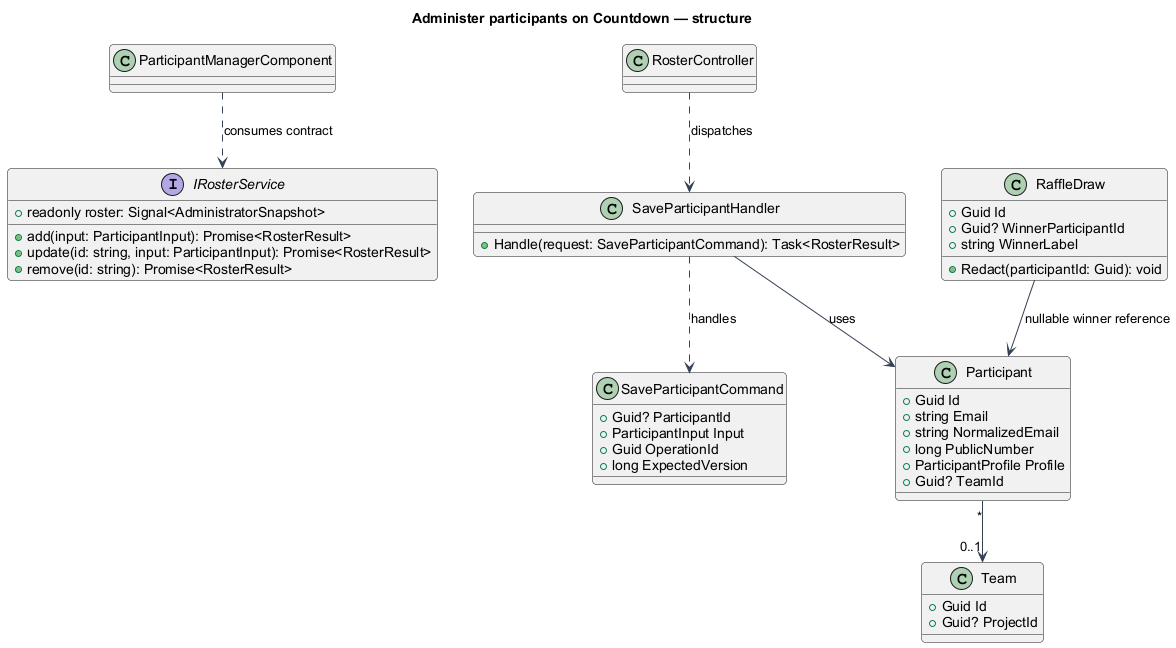

The diagram above was rendered by PlantUML. Its source (embedded in the PNG):
@startuml
skinparam backgroundColor #FFFFFF
skinparam shadowing false
skinparam defaultFontName Arial
skinparam ArrowColor #344054
skinparam roundcorner 8
title Administer participants on Countdown — structure
interface IRosterService {
+readonly roster: Signal<AdministratorSnapshot>
+add(input: ParticipantInput): Promise<RosterResult>
+update(id: string, input: ParticipantInput): Promise<RosterResult>
+remove(id: string): Promise<RosterResult>
}
class ParticipantManagerComponent
ParticipantManagerComponent ..> IRosterService : consumes contract
class RosterController
class SaveParticipantHandler {
  +Handle(request: SaveParticipantCommand): Task<RosterResult>
}
class SaveParticipantCommand {
+Guid? ParticipantId
+ParticipantInput Input
+Guid OperationId
+long ExpectedVersion
}
class Participant {
+Guid Id
+string Email
+string NormalizedEmail
+long PublicNumber
+ParticipantProfile Profile
+Guid? TeamId
}
RosterController ..> SaveParticipantHandler : dispatches
SaveParticipantHandler ..> SaveParticipantCommand : handles
SaveParticipantHandler --> Participant : uses
class Team {
 +Guid Id
 +Guid? ProjectId
}
class RaffleDraw {
 +Guid Id
 +Guid? WinnerParticipantId
 +string WinnerLabel
 +Redact(participantId: Guid): void
}
Participant "*" --> "0..1" Team
RaffleDraw --> Participant : nullable winner reference
@enduml